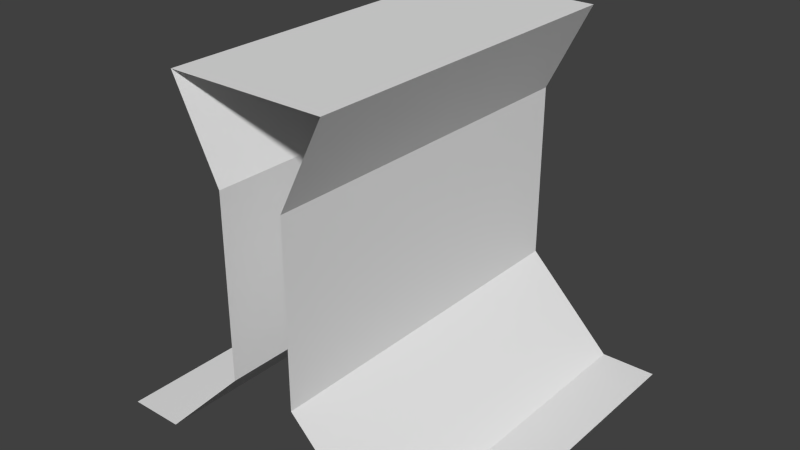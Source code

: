 # Source: wallInner.blend  (saved by Blender 2.74.0; exported with 4.5.12 LTS)
import bpy
from mathutils import Matrix  # noqa: F401  (used for matrix-valued properties, if any)

bpy.ops.wm.read_factory_settings(use_empty=True)
scene = bpy.context.scene
scene.name = 'Scene'

# ---- collections
col_collection_1 = bpy.data.collections.new('Collection 1'); scene.collection.children.link(col_collection_1)

# ---- world
world_world = bpy.data.worlds.new('World'); scene.world = world_world
world_world.color = (0.05088, 0.05088, 0.05088)
world_world.use_sun_shadow = False
world_world.sun_shadow_jitter_overblur = 0.0
world_world.cycles.sampling_method = 'MANUAL'
world_world.cycles.sample_map_resolution = 256

# ---- meshes
me_plane = bpy.data.meshes.new('Plane')
me_plane.from_pydata([(0.6875, -1.0, 0.0), (0.6875, 1.0, 0.0), (0.1875, -1.0, 0.5), (0.1875, 1.0, 0.5), (0.1875, -1.0, 1.5), (0.1875, 1.0, 1.5), (0.4375, -1.0, 2.0), (0.4375, 1.0, 2.0), (-0.6875, 1.0, 0.0), (-0.6875, -1.0, 0.0), (-0.1875, 1.0, 0.5), (-0.1875, -1.0, 0.5), (-0.1875, 1.0, 1.5), (-0.1875, -1.0, 1.5), (-0.4375, 1.0, 2.0), (-0.4375, -1.0, 2.0), (1.0, -1.0, 0.0), (1.0, 1.0, 0.0), (-1.0, -1.0, 0.0), (-1.0, 1.0, 0.0)], [], [(0, 1, 3, 2), (4, 2, 5), (2, 3, 5), (4, 5, 7, 6), (8, 9, 11, 10), (12, 10, 13), (10, 11, 13), (12, 13, 15, 14), (0, 16, 1), (16, 17, 1), (8, 19, 9), (19, 18, 9), (7, 14, 6), (14, 15, 6)])
me_plane.use_remesh_preserve_volume = False
me_plane.use_remesh_preserve_attributes = False
me_plane.use_mirror_vertex_groups = False
me_plane.update()

# ---- objects
ob_plane = bpy.data.objects.new('Plane', me_plane)

# ---- transforms, parenting, visibility, modifiers, constraints
ob_plane.location = (-0.5, 0.0, 0.0)
ob_plane.scale = (0.5, 0.5, 0.5)
ob_plane.lineart.crease_threshold = 0.0

# ---- collection membership
col_collection_1.objects.link(ob_plane)

# ---- scene / render settings (as saved in the file)
scene.frame_start = 1; scene.frame_end = 250; scene.frame_set(1)
scene.render.engine = 'BLENDER_EEVEE_NEXT'
scene.render.resolution_percentage = 50
scene.render.dither_intensity = 0.0
scene.cycles.use_denoising = False
scene.cycles.samples = 10
scene.cycles.sampling_pattern = 'TABULATED_SOBOL'
scene.cycles.light_sampling_threshold = 0.0
scene.cycles.use_adaptive_sampling = False
scene.cycles.use_light_tree = False
scene.cycles.blur_glossy = 0.0
scene.cycles.pixel_filter_type = 'GAUSSIAN'
scene.cycles.sample_clamp_indirect = 0.0
scene.view_settings.view_transform = 'Standard'
bpy.context.view_layer.update()

# ---- added for rendering (the .blend has no active camera and no usable light): camera, sun
cam_auto = bpy.data.cameras.new('AutoCamera')
cam_auto.lens = 50.0
cam_auto.sensor_width = 36.0
cam_auto.clip_end = 1000.0
ob_auto_camera = bpy.data.objects.new('AutoCamera', cam_auto)
scene.collection.objects.link(ob_auto_camera)
ob_auto_camera.location = (1.10254, -1.92304, 1.78203)
ob_auto_camera.rotation_euler = (1.09748, -7.21219e-08, 0.694738)
scene.camera = ob_auto_camera
light_auto_sun = bpy.data.lights.new('AutoSun', 'SUN')
light_auto_sun.energy = 3.0
light_auto_sun.angle = 0.0523599
ob_auto_sun = bpy.data.objects.new('AutoSun', light_auto_sun)
scene.collection.objects.link(ob_auto_sun)
ob_auto_sun.rotation_euler = (0.872665, 0.174533, 0.523599)
bpy.context.view_layer.update()
